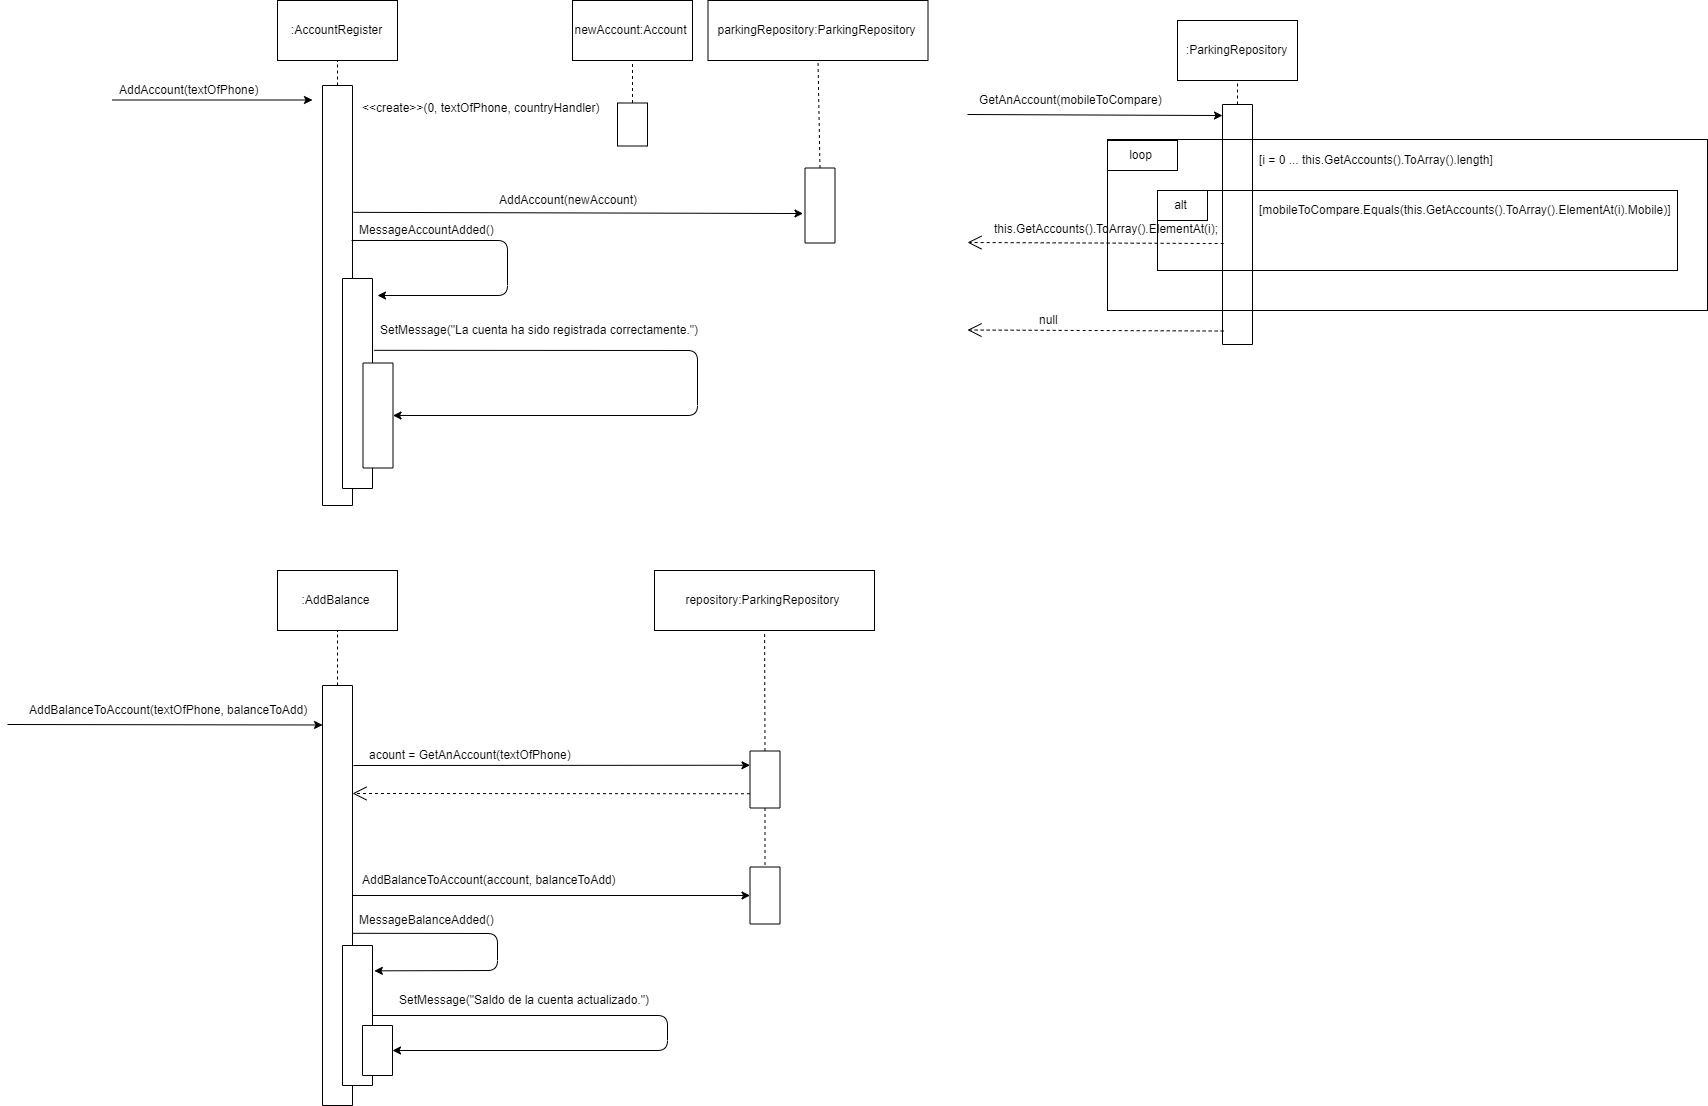

The diagram above was exported from draw.io. Its source (the exported page's mxGraphModel, read from the mxfile embedded in the PNG):
<mxGraphModel dx="3267" dy="1106" grid="1" gridSize="10" guides="1" tooltips="1" connect="1" arrows="1" fold="1" page="1" pageScale="1" pageWidth="827" pageHeight="1169" math="0" shadow="0">
  <root>
    <mxCell id="0" />
    <mxCell id="1" parent="0" />
    <mxCell id="gqFYMMw0HTL3uYhlC9ry-1" value=":AccountRegister" style="rounded=0;whiteSpace=wrap;html=1;" parent="1" vertex="1">
      <mxGeometry x="230" y="30" width="120" height="60" as="geometry" />
    </mxCell>
    <mxCell id="gqFYMMw0HTL3uYhlC9ry-2" value="" style="endArrow=classic;html=1;" parent="1" edge="1">
      <mxGeometry width="50" height="50" relative="1" as="geometry">
        <mxPoint x="65" y="129.5" as="sourcePoint" />
        <mxPoint x="265" y="129.5" as="targetPoint" />
      </mxGeometry>
    </mxCell>
    <mxCell id="gqFYMMw0HTL3uYhlC9ry-3" value="AddAccount(textOfPhone)" style="text;html=1;resizable=0;points=[];autosize=1;align=left;verticalAlign=top;spacingTop=-4;" parent="1" vertex="1">
      <mxGeometry x="70" y="110" width="150" height="20" as="geometry" />
    </mxCell>
    <mxCell id="gqFYMMw0HTL3uYhlC9ry-4" value="" style="rounded=0;whiteSpace=wrap;html=1;rotation=90;" parent="1" vertex="1">
      <mxGeometry x="80" y="310" width="420" height="30" as="geometry" />
    </mxCell>
    <mxCell id="gqFYMMw0HTL3uYhlC9ry-5" value="" style="endArrow=none;dashed=1;html=1;" parent="1" source="gqFYMMw0HTL3uYhlC9ry-4" target="gqFYMMw0HTL3uYhlC9ry-1" edge="1">
      <mxGeometry width="50" height="50" relative="1" as="geometry">
        <mxPoint x="250" y="142" as="sourcePoint" />
        <mxPoint x="300" y="92" as="targetPoint" />
      </mxGeometry>
    </mxCell>
    <mxCell id="gqFYMMw0HTL3uYhlC9ry-7" value="" style="rounded=0;whiteSpace=wrap;html=1;rotation=90;" parent="1" vertex="1">
      <mxGeometry x="205" y="398" width="210" height="30" as="geometry" />
    </mxCell>
    <mxCell id="gqFYMMw0HTL3uYhlC9ry-11" value="&amp;lt;&amp;lt;create&amp;gt;&amp;gt;(0, textOfPhone, countryHandler)" style="text;html=1;" parent="1" vertex="1">
      <mxGeometry x="312.5" y="124" width="200" height="30" as="geometry" />
    </mxCell>
    <mxCell id="gqFYMMw0HTL3uYhlC9ry-15" value="newAccount:Account" style="rounded=0;whiteSpace=wrap;html=1;" parent="1" vertex="1">
      <mxGeometry x="525" y="30" width="120" height="60" as="geometry" />
    </mxCell>
    <mxCell id="gqFYMMw0HTL3uYhlC9ry-18" value="" style="endArrow=none;dashed=1;html=1;entryX=0.5;entryY=1;entryDx=0;entryDy=0;" parent="1" source="gqFYMMw0HTL3uYhlC9ry-17" target="gqFYMMw0HTL3uYhlC9ry-15" edge="1">
      <mxGeometry width="50" height="50" relative="1" as="geometry">
        <mxPoint x="550" y="120" as="sourcePoint" />
        <mxPoint x="550" y="95" as="targetPoint" />
      </mxGeometry>
    </mxCell>
    <mxCell id="gqFYMMw0HTL3uYhlC9ry-20" value="AddAccount(newAccount)" style="text;html=1;resizable=0;points=[];autosize=1;align=left;verticalAlign=top;spacingTop=-4;" parent="1" vertex="1">
      <mxGeometry x="450" y="220" width="150" height="20" as="geometry" />
    </mxCell>
    <mxCell id="gqFYMMw0HTL3uYhlC9ry-21" value="" style="endArrow=classic;html=1;exitX=0.302;exitY=-0.033;exitDx=0;exitDy=0;exitPerimeter=0;entryX=0.607;entryY=1.067;entryDx=0;entryDy=0;entryPerimeter=0;" parent="1" source="gqFYMMw0HTL3uYhlC9ry-4" target="gqFYMMw0HTL3uYhlC9ry-24" edge="1">
      <mxGeometry width="50" height="50" relative="1" as="geometry">
        <mxPoint x="310" y="250" as="sourcePoint" />
        <mxPoint x="870" y="242" as="targetPoint" />
      </mxGeometry>
    </mxCell>
    <mxCell id="gqFYMMw0HTL3uYhlC9ry-22" value="parkingRepository:ParkingRepository" style="rounded=0;whiteSpace=wrap;html=1;" parent="1" vertex="1">
      <mxGeometry x="660.5" y="30" width="220" height="60" as="geometry" />
    </mxCell>
    <mxCell id="gqFYMMw0HTL3uYhlC9ry-23" value="" style="endArrow=none;dashed=1;html=1;entryX=0.5;entryY=1;entryDx=0;entryDy=0;exitX=0;exitY=0.5;exitDx=0;exitDy=0;" parent="1" source="gqFYMMw0HTL3uYhlC9ry-24" target="gqFYMMw0HTL3uYhlC9ry-22" edge="1">
      <mxGeometry width="50" height="50" relative="1" as="geometry">
        <mxPoint x="800" y="180" as="sourcePoint" />
        <mxPoint x="583" y="100" as="targetPoint" />
      </mxGeometry>
    </mxCell>
    <mxCell id="gqFYMMw0HTL3uYhlC9ry-24" value="" style="rounded=0;whiteSpace=wrap;html=1;rotation=90;" parent="1" vertex="1">
      <mxGeometry x="735" y="220" width="75" height="30" as="geometry" />
    </mxCell>
    <mxCell id="gqFYMMw0HTL3uYhlC9ry-25" value="" style="endArrow=classic;html=1;exitX=0.369;exitY=0.033;exitDx=0;exitDy=0;exitPerimeter=0;" parent="1" source="gqFYMMw0HTL3uYhlC9ry-4" edge="1">
      <mxGeometry width="50" height="50" relative="1" as="geometry">
        <mxPoint x="315.99" y="251.83999999999992" as="sourcePoint" />
        <mxPoint x="330" y="325" as="targetPoint" />
        <Array as="points">
          <mxPoint x="460" y="270" />
          <mxPoint x="460" y="325" />
        </Array>
      </mxGeometry>
    </mxCell>
    <mxCell id="gqFYMMw0HTL3uYhlC9ry-26" value="MessageAccountAdded()" style="text;html=1;resizable=0;points=[];autosize=1;align=left;verticalAlign=top;spacingTop=-4;" parent="1" vertex="1">
      <mxGeometry x="310" y="250" width="150" height="20" as="geometry" />
    </mxCell>
    <mxCell id="gqFYMMw0HTL3uYhlC9ry-30" value="SetMessage(&quot;La cuenta ha sido registrada correctamente.&quot;)" style="text;html=1;resizable=0;points=[];autosize=1;align=left;verticalAlign=top;spacingTop=-4;" parent="1" vertex="1">
      <mxGeometry x="330.5" y="350" width="330" height="20" as="geometry" />
    </mxCell>
    <mxCell id="gqFYMMw0HTL3uYhlC9ry-35" value="" style="endArrow=classic;html=1;entryX=0.5;entryY=0;entryDx=0;entryDy=0;exitX=0.342;exitY=-0.059;exitDx=0;exitDy=0;exitPerimeter=0;" parent="1" source="gqFYMMw0HTL3uYhlC9ry-7" target="gqFYMMw0HTL3uYhlC9ry-37" edge="1">
      <mxGeometry width="50" height="50" relative="1" as="geometry">
        <mxPoint x="359" y="443.90551181102364" as="sourcePoint" />
        <mxPoint x="979" y="440" as="targetPoint" />
        <Array as="points">
          <mxPoint x="650" y="380" />
          <mxPoint x="650" y="445" />
        </Array>
      </mxGeometry>
    </mxCell>
    <mxCell id="gqFYMMw0HTL3uYhlC9ry-37" value="" style="rounded=0;whiteSpace=wrap;html=1;rotation=90;" parent="1" vertex="1">
      <mxGeometry x="278" y="430" width="105" height="30" as="geometry" />
    </mxCell>
    <mxCell id="gqFYMMw0HTL3uYhlC9ry-38" value=":ParkingRepository" style="rounded=0;whiteSpace=wrap;html=1;" parent="1" vertex="1">
      <mxGeometry x="1130" y="50" width="120" height="60" as="geometry" />
    </mxCell>
    <mxCell id="gqFYMMw0HTL3uYhlC9ry-39" value="" style="endArrow=classic;html=1;entryX=0.046;entryY=1;entryDx=0;entryDy=0;entryPerimeter=0;" parent="1" target="gqFYMMw0HTL3uYhlC9ry-42" edge="1">
      <mxGeometry width="50" height="50" relative="1" as="geometry">
        <mxPoint x="920" y="144" as="sourcePoint" />
        <mxPoint x="1160" y="140" as="targetPoint" />
      </mxGeometry>
    </mxCell>
    <mxCell id="gqFYMMw0HTL3uYhlC9ry-40" value="GetAnAccount(mobileToCompare)" style="text;html=1;resizable=0;points=[];autosize=1;align=left;verticalAlign=top;spacingTop=-4;" parent="1" vertex="1">
      <mxGeometry x="930" y="120" width="200" height="20" as="geometry" />
    </mxCell>
    <mxCell id="gqFYMMw0HTL3uYhlC9ry-41" value="" style="endArrow=none;dashed=1;html=1;entryX=0.5;entryY=1;entryDx=0;entryDy=0;" parent="1" source="gqFYMMw0HTL3uYhlC9ry-42" target="gqFYMMw0HTL3uYhlC9ry-38" edge="1">
      <mxGeometry width="50" height="50" relative="1" as="geometry">
        <mxPoint x="810" y="207.5" as="sourcePoint" />
        <mxPoint x="810" y="100" as="targetPoint" />
      </mxGeometry>
    </mxCell>
    <mxCell id="gqFYMMw0HTL3uYhlC9ry-42" value="" style="rounded=0;whiteSpace=wrap;html=1;rotation=90;" parent="1" vertex="1">
      <mxGeometry x="1070" y="239" width="240" height="30" as="geometry" />
    </mxCell>
    <mxCell id="gqFYMMw0HTL3uYhlC9ry-43" value="" style="rounded=0;whiteSpace=wrap;html=1;fillColor=none;" parent="1" vertex="1">
      <mxGeometry x="1060" y="169" width="600" height="171" as="geometry" />
    </mxCell>
    <mxCell id="gqFYMMw0HTL3uYhlC9ry-44" value="loop" style="rounded=0;whiteSpace=wrap;html=1;fillColor=none;" parent="1" vertex="1">
      <mxGeometry x="1060" y="170" width="70" height="30" as="geometry" />
    </mxCell>
    <mxCell id="gqFYMMw0HTL3uYhlC9ry-45" value="[i = 0 ... this.GetAccounts().ToArray().length]" style="text;html=1;resizable=0;points=[];autosize=1;align=left;verticalAlign=top;spacingTop=-4;" parent="1" vertex="1">
      <mxGeometry x="1210" y="180" width="250" height="20" as="geometry" />
    </mxCell>
    <mxCell id="gqFYMMw0HTL3uYhlC9ry-46" value="" style="rounded=0;whiteSpace=wrap;html=1;fillColor=none;" parent="1" vertex="1">
      <mxGeometry x="1110" y="220" width="520" height="80" as="geometry" />
    </mxCell>
    <mxCell id="gqFYMMw0HTL3uYhlC9ry-47" value="alt" style="rounded=0;whiteSpace=wrap;html=1;fillColor=none;" parent="1" vertex="1">
      <mxGeometry x="1110" y="220" width="50" height="30" as="geometry" />
    </mxCell>
    <mxCell id="gqFYMMw0HTL3uYhlC9ry-48" value="[mobileToCompare.Equals(this.GetAccounts().ToArray().ElementAt(i).Mobile)]" style="text;html=1;resizable=0;points=[];autosize=1;align=left;verticalAlign=top;spacingTop=-4;" parent="1" vertex="1">
      <mxGeometry x="1210" y="230" width="430" height="20" as="geometry" />
    </mxCell>
    <mxCell id="gqFYMMw0HTL3uYhlC9ry-49" value="Use" style="endArrow=open;endSize=12;dashed=1;html=1;exitX=0.571;exitY=0.961;exitDx=0;exitDy=0;exitPerimeter=0;textOpacity=0;" parent="1" edge="1">
      <mxGeometry x="-1" y="274" width="160" relative="1" as="geometry">
        <mxPoint x="1176.17" y="273.03999999999974" as="sourcePoint" />
        <mxPoint x="920" y="272" as="targetPoint" />
        <mxPoint x="135" y="-35" as="offset" />
      </mxGeometry>
    </mxCell>
    <mxCell id="gqFYMMw0HTL3uYhlC9ry-53" value="Use" style="endArrow=open;endSize=12;dashed=1;html=1;exitX=0.571;exitY=0.961;exitDx=0;exitDy=0;exitPerimeter=0;textOpacity=0;" parent="1" edge="1">
      <mxGeometry x="-1" y="226" width="160" relative="1" as="geometry">
        <mxPoint x="1176.17" y="360.53999999999996" as="sourcePoint" />
        <mxPoint x="920" y="359.5" as="targetPoint" />
        <mxPoint x="55" y="-7" as="offset" />
      </mxGeometry>
    </mxCell>
    <mxCell id="gqFYMMw0HTL3uYhlC9ry-54" value="null" style="text;html=1;resizable=0;points=[];autosize=1;align=left;verticalAlign=top;spacingTop=-4;" parent="1" vertex="1">
      <mxGeometry x="990" y="340" width="30" height="20" as="geometry" />
    </mxCell>
    <mxCell id="gqFYMMw0HTL3uYhlC9ry-55" value="this.GetAccounts().ToArray().ElementAt(i);" style="text;html=1;" parent="1" vertex="1">
      <mxGeometry x="945" y="245" width="250" height="30" as="geometry" />
    </mxCell>
    <mxCell id="gqFYMMw0HTL3uYhlC9ry-17" value="" style="rounded=0;whiteSpace=wrap;html=1;rotation=90;" parent="1" vertex="1">
      <mxGeometry x="563.5" y="139" width="43" height="30" as="geometry" />
    </mxCell>
    <mxCell id="gqFYMMw0HTL3uYhlC9ry-57" value="Use" style="endArrow=open;endSize=12;dashed=1;html=1;entryX=0.5;entryY=1;entryDx=0;entryDy=0;opacity=0;textOpacity=0;" parent="1" target="gqFYMMw0HTL3uYhlC9ry-17" edge="1">
      <mxGeometry x="-1" y="114" width="160" relative="1" as="geometry">
        <mxPoint x="304" y="154" as="sourcePoint" />
        <mxPoint x="640" y="150" as="targetPoint" />
        <mxPoint as="offset" />
      </mxGeometry>
    </mxCell>
    <mxCell id="gqFYMMw0HTL3uYhlC9ry-58" value=":AddBalance" style="rounded=0;whiteSpace=wrap;html=1;" parent="1" vertex="1">
      <mxGeometry x="230" y="600" width="120" height="60" as="geometry" />
    </mxCell>
    <mxCell id="gqFYMMw0HTL3uYhlC9ry-59" value="" style="rounded=0;whiteSpace=wrap;html=1;rotation=90;" parent="1" vertex="1">
      <mxGeometry x="80" y="910" width="420" height="30" as="geometry" />
    </mxCell>
    <mxCell id="gqFYMMw0HTL3uYhlC9ry-60" value="" style="endArrow=none;dashed=1;html=1;entryX=0.5;entryY=1;entryDx=0;entryDy=0;" parent="1" source="gqFYMMw0HTL3uYhlC9ry-59" target="gqFYMMw0HTL3uYhlC9ry-58" edge="1">
      <mxGeometry width="50" height="50" relative="1" as="geometry">
        <mxPoint x="289" y="710" as="sourcePoint" />
        <mxPoint x="280" y="580" as="targetPoint" />
      </mxGeometry>
    </mxCell>
    <mxCell id="gqFYMMw0HTL3uYhlC9ry-62" value="AddBalanceToAccount(textOfPhone, balanceToAdd)" style="text;html=1;resizable=0;points=[];autosize=1;align=left;verticalAlign=top;spacingTop=-4;" parent="1" vertex="1">
      <mxGeometry x="-20" y="730" width="290" height="20" as="geometry" />
    </mxCell>
    <mxCell id="gqFYMMw0HTL3uYhlC9ry-63" value="" style="endArrow=classic;html=1;entryX=0.094;entryY=0.998;entryDx=0;entryDy=0;entryPerimeter=0;" parent="1" target="gqFYMMw0HTL3uYhlC9ry-59" edge="1">
      <mxGeometry width="50" height="50" relative="1" as="geometry">
        <mxPoint x="-40" y="754" as="sourcePoint" />
        <mxPoint x="30" y="1160" as="targetPoint" />
      </mxGeometry>
    </mxCell>
    <mxCell id="gqFYMMw0HTL3uYhlC9ry-64" value="acount = GetAnAccount(textOfPhone)" style="text;html=1;resizable=0;points=[];autosize=1;align=left;verticalAlign=top;spacingTop=-4;" parent="1" vertex="1">
      <mxGeometry x="320" y="775" width="220" height="20" as="geometry" />
    </mxCell>
    <mxCell id="gqFYMMw0HTL3uYhlC9ry-65" value="" style="endArrow=classic;html=1;entryX=0.25;entryY=1;entryDx=0;entryDy=0;" parent="1" target="gqFYMMw0HTL3uYhlC9ry-70" edge="1">
      <mxGeometry width="50" height="50" relative="1" as="geometry">
        <mxPoint x="306" y="795" as="sourcePoint" />
        <mxPoint x="617.56" y="800.48" as="targetPoint" />
      </mxGeometry>
    </mxCell>
    <mxCell id="gqFYMMw0HTL3uYhlC9ry-68" value="repository:ParkingRepository" style="rounded=0;whiteSpace=wrap;html=1;" parent="1" vertex="1">
      <mxGeometry x="607" y="600" width="220" height="60" as="geometry" />
    </mxCell>
    <mxCell id="gqFYMMw0HTL3uYhlC9ry-69" value="" style="endArrow=none;dashed=1;html=1;exitX=0;exitY=0.5;exitDx=0;exitDy=0;" parent="1" source="gqFYMMw0HTL3uYhlC9ry-70" target="gqFYMMw0HTL3uYhlC9ry-68" edge="1">
      <mxGeometry width="50" height="50" relative="1" as="geometry">
        <mxPoint x="300" y="725" as="sourcePoint" />
        <mxPoint x="300" y="670" as="targetPoint" />
      </mxGeometry>
    </mxCell>
    <mxCell id="gqFYMMw0HTL3uYhlC9ry-70" value="" style="rounded=0;whiteSpace=wrap;html=1;rotation=90;" parent="1" vertex="1">
      <mxGeometry x="689" y="794" width="57" height="30" as="geometry" />
    </mxCell>
    <mxCell id="gqFYMMw0HTL3uYhlC9ry-71" value="Use" style="endArrow=open;endSize=12;dashed=1;html=1;exitX=0.75;exitY=1;exitDx=0;exitDy=0;textOpacity=0;" parent="1" source="gqFYMMw0HTL3uYhlC9ry-70" edge="1">
      <mxGeometry x="1" y="-422" width="160" relative="1" as="geometry">
        <mxPoint x="660.6700000000001" y="820.54" as="sourcePoint" />
        <mxPoint x="305" y="823" as="targetPoint" />
        <mxPoint x="-125" y="19" as="offset" />
      </mxGeometry>
    </mxCell>
    <mxCell id="gqFYMMw0HTL3uYhlC9ry-72" value="" style="endArrow=classic;html=1;exitX=0.5;exitY=0;exitDx=0;exitDy=0;entryX=0.5;entryY=1;entryDx=0;entryDy=0;" parent="1" source="gqFYMMw0HTL3uYhlC9ry-59" target="gqFYMMw0HTL3uYhlC9ry-73" edge="1">
      <mxGeometry width="50" height="50" relative="1" as="geometry">
        <mxPoint x="342" y="924.5" as="sourcePoint" />
        <mxPoint x="690" y="924" as="targetPoint" />
      </mxGeometry>
    </mxCell>
    <mxCell id="gqFYMMw0HTL3uYhlC9ry-73" value="" style="rounded=0;whiteSpace=wrap;html=1;rotation=90;" parent="1" vertex="1">
      <mxGeometry x="689" y="910" width="57" height="30" as="geometry" />
    </mxCell>
    <mxCell id="gqFYMMw0HTL3uYhlC9ry-74" value="" style="endArrow=none;dashed=1;html=1;exitX=1;exitY=0.5;exitDx=0;exitDy=0;" parent="1" source="gqFYMMw0HTL3uYhlC9ry-70" target="gqFYMMw0HTL3uYhlC9ry-73" edge="1">
      <mxGeometry width="50" height="50" relative="1" as="geometry">
        <mxPoint x="630" y="870" as="sourcePoint" />
        <mxPoint x="727.0996677740864" y="670" as="targetPoint" />
      </mxGeometry>
    </mxCell>
    <mxCell id="gqFYMMw0HTL3uYhlC9ry-75" value="AddBalanceToAccount(account, balanceToAdd)" style="text;html=1;resizable=0;points=[];autosize=1;align=left;verticalAlign=top;spacingTop=-4;" parent="1" vertex="1">
      <mxGeometry x="312.5" y="900" width="270" height="20" as="geometry" />
    </mxCell>
    <mxCell id="gqFYMMw0HTL3uYhlC9ry-76" value="" style="rounded=0;whiteSpace=wrap;html=1;rotation=90;" parent="1" vertex="1">
      <mxGeometry x="240" y="1030" width="140" height="30" as="geometry" />
    </mxCell>
    <mxCell id="gqFYMMw0HTL3uYhlC9ry-77" value="MessageBalanceAdded()" style="text;html=1;resizable=0;points=[];autosize=1;align=left;verticalAlign=top;spacingTop=-4;" parent="1" vertex="1">
      <mxGeometry x="310" y="940" width="150" height="20" as="geometry" />
    </mxCell>
    <mxCell id="gqFYMMw0HTL3uYhlC9ry-78" value="" style="endArrow=classic;html=1;exitX=0.59;exitY=-0.022;exitDx=0;exitDy=0;exitPerimeter=0;entryX=0.181;entryY=-0.061;entryDx=0;entryDy=0;entryPerimeter=0;" parent="1" source="gqFYMMw0HTL3uYhlC9ry-59" target="gqFYMMw0HTL3uYhlC9ry-76" edge="1">
      <mxGeometry width="50" height="50" relative="1" as="geometry">
        <mxPoint x="315" y="935" as="sourcePoint" />
        <mxPoint x="320" y="1000" as="targetPoint" />
        <Array as="points">
          <mxPoint x="450" y="963" />
          <mxPoint x="450" y="1000" />
        </Array>
      </mxGeometry>
    </mxCell>
    <mxCell id="gqFYMMw0HTL3uYhlC9ry-80" value="" style="rounded=0;whiteSpace=wrap;html=1;rotation=90;" parent="1" vertex="1">
      <mxGeometry x="305" y="1065" width="50" height="30" as="geometry" />
    </mxCell>
    <mxCell id="gqFYMMw0HTL3uYhlC9ry-83" value="SetMessage(&quot;Saldo de la cuenta actualizado.&quot;)" style="text;html=1;resizable=0;points=[];autosize=1;align=left;verticalAlign=top;spacingTop=-4;" parent="1" vertex="1">
      <mxGeometry x="350" y="1020" width="270" height="20" as="geometry" />
    </mxCell>
    <mxCell id="gqFYMMw0HTL3uYhlC9ry-84" value="" style="endArrow=classic;html=1;exitX=0.5;exitY=0;exitDx=0;exitDy=0;" parent="1" source="gqFYMMw0HTL3uYhlC9ry-76" edge="1">
      <mxGeometry width="50" height="50" relative="1" as="geometry">
        <mxPoint x="315.6600000000003" y="972.8000000000002" as="sourcePoint" />
        <mxPoint x="345" y="1080" as="targetPoint" />
        <Array as="points">
          <mxPoint x="620" y="1045" />
          <mxPoint x="620" y="1080" />
        </Array>
      </mxGeometry>
    </mxCell>
  </root>
</mxGraphModel>